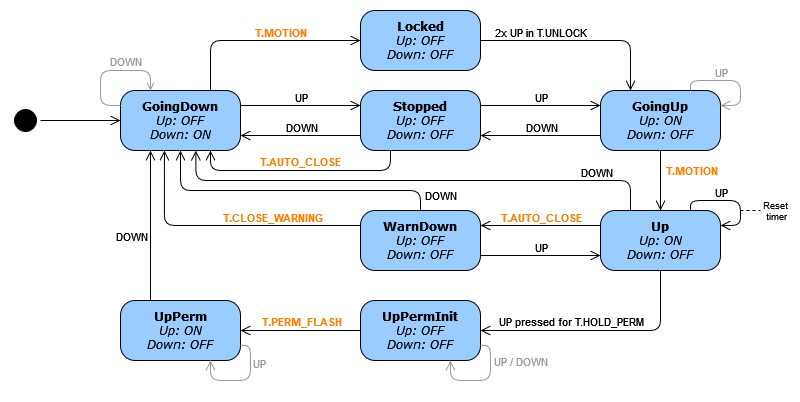

The diagram above was exported from draw.io. Its source (the exported page's mxGraphModel, read from the mxfile embedded in the PNG):
<mxGraphModel dx="1500" dy="797" grid="1" gridSize="10" guides="1" tooltips="1" connect="1" arrows="1" fold="1" page="1" pageScale="1" pageWidth="1100" pageHeight="850" background="none" math="0" shadow="0">
  <root>
    <mxCell id="0" />
    <mxCell id="1" parent="0" />
    <mxCell id="382b91b5511bd0f7-1" value="" style="ellipse;html=1;shape=startState;fillColor=#000000;strokeColor=#080000;rounded=1;shadow=0;comic=0;labelBackgroundColor=none;fontFamily=Verdana;fontSize=12;fontColor=#000000;align=center;direction=south;" parent="1" vertex="1">
      <mxGeometry x="130" y="135" width="30" height="30" as="geometry" />
    </mxCell>
    <mxCell id="382b91b5511bd0f7-6" value="&lt;div&gt;&lt;b&gt;GoingDown&lt;/b&gt;&lt;/div&gt;&lt;div&gt;&lt;i&gt;Up: OFF&lt;/i&gt;&lt;/div&gt;&lt;div&gt;&lt;i&gt;Down: ON&lt;/i&gt;&lt;/div&gt;" style="rounded=1;whiteSpace=wrap;html=1;arcSize=24;fillColor=#99CCFF;strokeColor=#000000;shadow=0;comic=0;labelBackgroundColor=none;fontFamily=Verdana;fontSize=12;fontColor=#000000;align=center;" parent="1" vertex="1">
      <mxGeometry x="240" y="120" width="120" height="60" as="geometry" />
    </mxCell>
    <mxCell id="2a3bc250acf0617d-9" style="edgeStyle=orthogonalEdgeStyle;html=1;labelBackgroundColor=none;endArrow=open;endSize=8;strokeColor=#000000;fontFamily=Verdana;fontSize=12;align=left;" parent="1" source="382b91b5511bd0f7-1" target="382b91b5511bd0f7-6" edge="1">
      <mxGeometry relative="1" as="geometry" />
    </mxCell>
    <mxCell id="EsP8HirEbeRYzE4WrLtq-1" value="&lt;div&gt;&lt;b&gt;Stopped&lt;/b&gt;&lt;/div&gt;&lt;div&gt;&lt;i&gt;Up: OFF&lt;/i&gt;&lt;/div&gt;&lt;div&gt;&lt;i&gt;Down: OFF&lt;/i&gt;&lt;/div&gt;" style="rounded=1;whiteSpace=wrap;html=1;arcSize=24;fillColor=#99CCFF;strokeColor=#000000;shadow=0;comic=0;labelBackgroundColor=none;fontFamily=Verdana;fontSize=12;fontColor=#000000;align=center;" vertex="1" parent="1">
      <mxGeometry x="480" y="120" width="120" height="60" as="geometry" />
    </mxCell>
    <mxCell id="EsP8HirEbeRYzE4WrLtq-2" value="&lt;div&gt;&lt;b&gt;GoingUp&lt;/b&gt;&lt;/div&gt;&lt;div&gt;&lt;i&gt;Up: ON&lt;/i&gt;&lt;/div&gt;&lt;div&gt;&lt;i&gt;Down: OFF&lt;/i&gt;&lt;/div&gt;" style="rounded=1;whiteSpace=wrap;html=1;arcSize=24;fillColor=#99CCFF;strokeColor=#000000;shadow=0;comic=0;labelBackgroundColor=none;fontFamily=Verdana;fontSize=12;fontColor=#000000;align=center;" vertex="1" parent="1">
      <mxGeometry x="720" y="120" width="120" height="60" as="geometry" />
    </mxCell>
    <mxCell id="EsP8HirEbeRYzE4WrLtq-3" value="&lt;div&gt;&lt;b&gt;Locked&lt;/b&gt;&lt;/div&gt;&lt;div&gt;&lt;i&gt;Up: OFF&lt;/i&gt;&lt;/div&gt;&lt;div&gt;&lt;i&gt;Down: OFF&lt;/i&gt;&lt;/div&gt;" style="rounded=1;whiteSpace=wrap;html=1;arcSize=24;fillColor=#99CCFF;strokeColor=#000000;shadow=0;comic=0;labelBackgroundColor=none;fontFamily=Verdana;fontSize=12;fontColor=#000000;align=center;" vertex="1" parent="1">
      <mxGeometry x="480" y="40" width="120" height="60" as="geometry" />
    </mxCell>
    <mxCell id="EsP8HirEbeRYzE4WrLtq-4" value="&lt;div&gt;&lt;b&gt;Up&lt;/b&gt;&lt;/div&gt;&lt;div&gt;&lt;i&gt;Up: ON&lt;/i&gt;&lt;/div&gt;&lt;div&gt;&lt;i&gt;Down: OFF&lt;/i&gt;&lt;/div&gt;" style="rounded=1;whiteSpace=wrap;html=1;arcSize=24;fillColor=#99CCFF;strokeColor=#000000;shadow=0;comic=0;labelBackgroundColor=none;fontFamily=Verdana;fontSize=12;fontColor=#000000;align=center;" vertex="1" parent="1">
      <mxGeometry x="720" y="240" width="120" height="60" as="geometry" />
    </mxCell>
    <mxCell id="EsP8HirEbeRYzE4WrLtq-5" value="&lt;div&gt;&lt;b&gt;WarnDown&lt;/b&gt;&lt;/div&gt;&lt;div&gt;&lt;i&gt;Up: OFF&lt;/i&gt;&lt;/div&gt;&lt;div&gt;&lt;i&gt;Down: OFF&lt;/i&gt;&lt;/div&gt;" style="rounded=1;whiteSpace=wrap;html=1;arcSize=24;fillColor=#99CCFF;strokeColor=#000000;shadow=0;comic=0;labelBackgroundColor=none;fontFamily=Verdana;fontSize=12;fontColor=#000000;align=center;" vertex="1" parent="1">
      <mxGeometry x="480" y="240" width="120" height="60" as="geometry" />
    </mxCell>
    <mxCell id="EsP8HirEbeRYzE4WrLtq-6" value="&lt;div&gt;&lt;b&gt;UpPermInit&lt;/b&gt;&lt;/div&gt;&lt;div&gt;&lt;i&gt;Up: OFF&lt;/i&gt;&lt;/div&gt;&lt;div&gt;&lt;i&gt;Down: OFF&lt;/i&gt;&lt;/div&gt;" style="rounded=1;whiteSpace=wrap;html=1;arcSize=24;fillColor=#99CCFF;strokeColor=#000000;shadow=0;comic=0;labelBackgroundColor=none;fontFamily=Verdana;fontSize=12;fontColor=#000000;align=center;" vertex="1" parent="1">
      <mxGeometry x="480" y="330" width="120" height="60" as="geometry" />
    </mxCell>
    <mxCell id="EsP8HirEbeRYzE4WrLtq-7" style="edgeStyle=orthogonalEdgeStyle;html=1;labelBackgroundColor=none;endArrow=open;endSize=8;strokeColor=#000000;fontFamily=Verdana;fontSize=12;align=left;exitX=1;exitY=0.25;exitDx=0;exitDy=0;entryX=0;entryY=0.25;entryDx=0;entryDy=0;" edge="1" parent="1" source="382b91b5511bd0f7-6" target="EsP8HirEbeRYzE4WrLtq-1">
      <mxGeometry relative="1" as="geometry">
        <mxPoint x="380" y="135" as="sourcePoint" />
        <mxPoint x="460" y="135" as="targetPoint" />
      </mxGeometry>
    </mxCell>
    <mxCell id="EsP8HirEbeRYzE4WrLtq-12" value="&lt;div&gt;UP&lt;/div&gt;" style="edgeLabel;html=1;align=center;verticalAlign=middle;resizable=0;points=[];" vertex="1" connectable="0" parent="EsP8HirEbeRYzE4WrLtq-7">
      <mxGeometry x="0.1879" y="3" relative="1" as="geometry">
        <mxPoint x="-11" y="-6" as="offset" />
      </mxGeometry>
    </mxCell>
    <mxCell id="EsP8HirEbeRYzE4WrLtq-8" style="edgeStyle=orthogonalEdgeStyle;html=1;labelBackgroundColor=none;endArrow=open;endSize=8;strokeColor=#000000;fontFamily=Verdana;fontSize=12;align=left;exitX=0;exitY=0.75;exitDx=0;exitDy=0;entryX=1;entryY=0.75;entryDx=0;entryDy=0;" edge="1" parent="1" source="EsP8HirEbeRYzE4WrLtq-1" target="382b91b5511bd0f7-6">
      <mxGeometry relative="1" as="geometry">
        <mxPoint x="350" y="210" as="sourcePoint" />
        <mxPoint x="470" y="210" as="targetPoint" />
      </mxGeometry>
    </mxCell>
    <mxCell id="EsP8HirEbeRYzE4WrLtq-10" style="edgeStyle=orthogonalEdgeStyle;html=1;labelBackgroundColor=none;endArrow=open;endSize=8;strokeColor=#000000;fontFamily=Verdana;fontSize=12;align=left;exitX=1;exitY=0.25;exitDx=0;exitDy=0;entryX=0;entryY=0.25;entryDx=0;entryDy=0;" edge="1" parent="1" source="EsP8HirEbeRYzE4WrLtq-1" target="EsP8HirEbeRYzE4WrLtq-2">
      <mxGeometry relative="1" as="geometry">
        <mxPoint x="630" y="110" as="sourcePoint" />
        <mxPoint x="750" y="110" as="targetPoint" />
      </mxGeometry>
    </mxCell>
    <mxCell id="EsP8HirEbeRYzE4WrLtq-11" style="edgeStyle=orthogonalEdgeStyle;html=1;labelBackgroundColor=none;endArrow=open;endSize=8;strokeColor=#000000;fontFamily=Verdana;fontSize=12;align=left;exitX=0;exitY=0.75;exitDx=0;exitDy=0;entryX=1;entryY=0.75;entryDx=0;entryDy=0;" edge="1" parent="1" source="EsP8HirEbeRYzE4WrLtq-2" target="EsP8HirEbeRYzE4WrLtq-1">
      <mxGeometry relative="1" as="geometry">
        <mxPoint x="610" y="200" as="sourcePoint" />
        <mxPoint x="730" y="200" as="targetPoint" />
      </mxGeometry>
    </mxCell>
    <mxCell id="EsP8HirEbeRYzE4WrLtq-14" value="&lt;div&gt;UP&lt;/div&gt;" style="edgeLabel;html=1;align=center;verticalAlign=middle;resizable=0;points=[];" vertex="1" connectable="0" parent="1">
      <mxGeometry x="660.0033333333332" y="126" as="geometry" />
    </mxCell>
    <mxCell id="EsP8HirEbeRYzE4WrLtq-15" value="DOWN" style="edgeLabel;html=1;align=center;verticalAlign=middle;resizable=0;points=[];" vertex="1" connectable="0" parent="1">
      <mxGeometry x="660.0033333333332" y="156" as="geometry" />
    </mxCell>
    <mxCell id="EsP8HirEbeRYzE4WrLtq-16" value="DOWN" style="edgeLabel;html=1;align=center;verticalAlign=middle;resizable=0;points=[];" vertex="1" connectable="0" parent="1">
      <mxGeometry x="420.0033333333332" y="156" as="geometry" />
    </mxCell>
    <mxCell id="EsP8HirEbeRYzE4WrLtq-17" style="edgeStyle=orthogonalEdgeStyle;html=1;labelBackgroundColor=none;endArrow=open;endSize=8;strokeColor=#000000;fontFamily=Verdana;fontSize=12;align=left;exitX=0.75;exitY=0;exitDx=0;exitDy=0;entryX=0;entryY=0.5;entryDx=0;entryDy=0;" edge="1" parent="1" source="382b91b5511bd0f7-6" target="EsP8HirEbeRYzE4WrLtq-3">
      <mxGeometry relative="1" as="geometry">
        <mxPoint x="370" y="145" as="sourcePoint" />
        <mxPoint x="490" y="145" as="targetPoint" />
      </mxGeometry>
    </mxCell>
    <mxCell id="EsP8HirEbeRYzE4WrLtq-18" value="T.MOTION" style="edgeLabel;html=1;align=center;verticalAlign=middle;resizable=0;points=[];fontColor=#FF8000;fontStyle=1" vertex="1" connectable="0" parent="EsP8HirEbeRYzE4WrLtq-17">
      <mxGeometry x="0.1879" y="3" relative="1" as="geometry">
        <mxPoint x="1" y="-6" as="offset" />
      </mxGeometry>
    </mxCell>
    <mxCell id="EsP8HirEbeRYzE4WrLtq-19" style="edgeStyle=orthogonalEdgeStyle;html=1;labelBackgroundColor=none;endArrow=open;endSize=8;strokeColor=#000000;fontFamily=Verdana;fontSize=12;align=left;exitX=1;exitY=0.5;exitDx=0;exitDy=0;entryX=0.25;entryY=0;entryDx=0;entryDy=0;" edge="1" parent="1" source="EsP8HirEbeRYzE4WrLtq-3" target="EsP8HirEbeRYzE4WrLtq-2">
      <mxGeometry relative="1" as="geometry">
        <mxPoint x="689.48" y="60" as="sourcePoint" />
        <mxPoint x="839.48" y="10" as="targetPoint" />
      </mxGeometry>
    </mxCell>
    <mxCell id="EsP8HirEbeRYzE4WrLtq-20" value="2x UP in T.UNLOCK" style="edgeLabel;html=1;align=center;verticalAlign=middle;resizable=0;points=[];" vertex="1" connectable="0" parent="EsP8HirEbeRYzE4WrLtq-19">
      <mxGeometry x="0.1879" y="3" relative="1" as="geometry">
        <mxPoint x="-59" y="-6" as="offset" />
      </mxGeometry>
    </mxCell>
    <mxCell id="EsP8HirEbeRYzE4WrLtq-23" style="edgeStyle=orthogonalEdgeStyle;html=1;labelBackgroundColor=none;endArrow=open;endSize=8;strokeColor=#000000;fontFamily=Verdana;fontSize=12;align=left;exitX=0.5;exitY=1;exitDx=0;exitDy=0;entryX=0.5;entryY=0;entryDx=0;entryDy=0;" edge="1" parent="1" source="EsP8HirEbeRYzE4WrLtq-2" target="EsP8HirEbeRYzE4WrLtq-4">
      <mxGeometry relative="1" as="geometry">
        <mxPoint x="830" y="220" as="sourcePoint" />
        <mxPoint x="950" y="220" as="targetPoint" />
      </mxGeometry>
    </mxCell>
    <mxCell id="EsP8HirEbeRYzE4WrLtq-24" value="T.MOTION" style="edgeLabel;html=1;align=center;verticalAlign=middle;resizable=0;points=[];fontStyle=1;fontColor=#FF8000;" vertex="1" connectable="0" parent="EsP8HirEbeRYzE4WrLtq-23">
      <mxGeometry x="-0.1746" relative="1" as="geometry">
        <mxPoint x="30" y="-5" as="offset" />
      </mxGeometry>
    </mxCell>
    <mxCell id="EsP8HirEbeRYzE4WrLtq-26" style="edgeStyle=orthogonalEdgeStyle;html=1;labelBackgroundColor=none;endArrow=open;endSize=8;strokeColor=#999999;fontFamily=Verdana;fontSize=12;align=left;exitX=0.75;exitY=0;exitDx=0;exitDy=0;entryX=1;entryY=0.25;entryDx=0;entryDy=0;" edge="1" parent="1" source="EsP8HirEbeRYzE4WrLtq-2" target="EsP8HirEbeRYzE4WrLtq-2">
      <mxGeometry relative="1" as="geometry">
        <mxPoint x="809.74" y="60" as="sourcePoint" />
        <mxPoint x="980" y="80" as="targetPoint" />
        <Array as="points">
          <mxPoint x="810" y="110" />
          <mxPoint x="860" y="110" />
          <mxPoint x="860" y="135" />
        </Array>
      </mxGeometry>
    </mxCell>
    <mxCell id="EsP8HirEbeRYzE4WrLtq-27" value="&lt;div&gt;UP&lt;/div&gt;" style="edgeLabel;html=1;align=center;verticalAlign=middle;resizable=0;points=[];fontColor=#999999;" vertex="1" connectable="0" parent="EsP8HirEbeRYzE4WrLtq-26">
      <mxGeometry x="0.1879" y="3" relative="1" as="geometry">
        <mxPoint x="-23" y="-12" as="offset" />
      </mxGeometry>
    </mxCell>
    <mxCell id="EsP8HirEbeRYzE4WrLtq-28" style="edgeStyle=orthogonalEdgeStyle;html=1;labelBackgroundColor=none;endArrow=none;endSize=8;strokeColor=#999999;fontFamily=Verdana;fontSize=12;align=left;entryX=0;entryY=0.25;entryDx=0;entryDy=0;exitX=0.25;exitY=0;exitDx=0;exitDy=0;startArrow=open;startFill=0;endFill=0;fontColor=#999999;" edge="1" parent="1" source="382b91b5511bd0f7-6" target="382b91b5511bd0f7-6">
      <mxGeometry relative="1" as="geometry">
        <mxPoint x="270" y="210" as="sourcePoint" />
        <mxPoint x="230" y="255" as="targetPoint" />
        <Array as="points">
          <mxPoint x="270" y="100" />
          <mxPoint x="220" y="100" />
          <mxPoint x="220" y="135" />
        </Array>
      </mxGeometry>
    </mxCell>
    <mxCell id="EsP8HirEbeRYzE4WrLtq-29" value="DOWN" style="edgeLabel;html=1;align=center;verticalAlign=middle;resizable=0;points=[];fontColor=#999999;" vertex="1" connectable="0" parent="EsP8HirEbeRYzE4WrLtq-28">
      <mxGeometry x="0.1879" y="3" relative="1" as="geometry">
        <mxPoint x="21" y="-14" as="offset" />
      </mxGeometry>
    </mxCell>
    <mxCell id="EsP8HirEbeRYzE4WrLtq-30" style="edgeStyle=orthogonalEdgeStyle;html=1;labelBackgroundColor=none;endArrow=open;endSize=8;strokeColor=#000000;fontFamily=Verdana;fontSize=12;align=left;exitX=0;exitY=0.25;exitDx=0;exitDy=0;entryX=1;entryY=0.25;entryDx=0;entryDy=0;" edge="1" parent="1" source="EsP8HirEbeRYzE4WrLtq-4" target="EsP8HirEbeRYzE4WrLtq-5">
      <mxGeometry relative="1" as="geometry">
        <mxPoint x="700" y="230" as="sourcePoint" />
        <mxPoint x="580" y="230" as="targetPoint" />
      </mxGeometry>
    </mxCell>
    <mxCell id="EsP8HirEbeRYzE4WrLtq-31" value="T.AUTO_CLOSE" style="edgeLabel;html=1;align=center;verticalAlign=middle;resizable=0;points=[];fontStyle=1;fontColor=#FF8000;" vertex="1" connectable="0" parent="EsP8HirEbeRYzE4WrLtq-30">
      <mxGeometry x="0.1722" y="1" relative="1" as="geometry">
        <mxPoint x="10" y="-10" as="offset" />
      </mxGeometry>
    </mxCell>
    <mxCell id="EsP8HirEbeRYzE4WrLtq-32" style="edgeStyle=orthogonalEdgeStyle;html=1;labelBackgroundColor=none;endArrow=open;endSize=8;strokeColor=#000000;fontFamily=Verdana;fontSize=12;align=left;exitX=1;exitY=0.75;exitDx=0;exitDy=0;entryX=0;entryY=0.75;entryDx=0;entryDy=0;" edge="1" parent="1" source="EsP8HirEbeRYzE4WrLtq-5" target="EsP8HirEbeRYzE4WrLtq-4">
      <mxGeometry relative="1" as="geometry">
        <mxPoint x="730" y="265" as="sourcePoint" />
        <mxPoint x="610" y="265" as="targetPoint" />
      </mxGeometry>
    </mxCell>
    <mxCell id="EsP8HirEbeRYzE4WrLtq-33" value="&lt;div&gt;UP&lt;/div&gt;" style="edgeLabel;html=1;align=center;verticalAlign=middle;resizable=0;points=[];" vertex="1" connectable="0" parent="EsP8HirEbeRYzE4WrLtq-32">
      <mxGeometry x="0.1722" y="1" relative="1" as="geometry">
        <mxPoint x="-10" y="-8" as="offset" />
      </mxGeometry>
    </mxCell>
    <mxCell id="EsP8HirEbeRYzE4WrLtq-34" style="edgeStyle=orthogonalEdgeStyle;html=1;labelBackgroundColor=none;endArrow=open;endSize=8;strokeColor=#000000;fontFamily=Verdana;fontSize=12;align=left;exitX=0.75;exitY=0;exitDx=0;exitDy=0;entryX=1;entryY=0.25;entryDx=0;entryDy=0;" edge="1" parent="1" source="EsP8HirEbeRYzE4WrLtq-4" target="EsP8HirEbeRYzE4WrLtq-4">
      <mxGeometry relative="1" as="geometry">
        <mxPoint x="810" y="240" as="sourcePoint" />
        <mxPoint x="840" y="255" as="targetPoint" />
        <Array as="points">
          <mxPoint x="810" y="230" />
          <mxPoint x="860" y="230" />
          <mxPoint x="860" y="255" />
        </Array>
      </mxGeometry>
    </mxCell>
    <mxCell id="EsP8HirEbeRYzE4WrLtq-35" value="&lt;div&gt;UP&lt;br&gt;&lt;/div&gt;" style="edgeLabel;html=1;align=center;verticalAlign=middle;resizable=0;points=[];" vertex="1" connectable="0" parent="EsP8HirEbeRYzE4WrLtq-34">
      <mxGeometry x="0.1879" y="3" relative="1" as="geometry">
        <mxPoint x="-23" y="-12" as="offset" />
      </mxGeometry>
    </mxCell>
    <mxCell id="EsP8HirEbeRYzE4WrLtq-36" value="" style="endArrow=none;html=1;rounded=0;dashed=1;" edge="1" parent="1">
      <mxGeometry width="50" height="50" relative="1" as="geometry">
        <mxPoint x="860" y="240" as="sourcePoint" />
        <mxPoint x="880" y="240" as="targetPoint" />
      </mxGeometry>
    </mxCell>
    <mxCell id="EsP8HirEbeRYzE4WrLtq-37" value="&lt;div style=&quot;font-size: 9px;&quot;&gt;&lt;font style=&quot;font-size: 9px;&quot;&gt;Reset&amp;nbsp;&lt;/font&gt;&lt;/div&gt;&lt;div style=&quot;font-size: 9px;&quot;&gt;&lt;font style=&quot;font-size: 9px;&quot;&gt;timer&lt;/font&gt;&lt;/div&gt;" style="edgeLabel;html=1;align=center;verticalAlign=middle;resizable=0;points=[];" vertex="1" connectable="0" parent="EsP8HirEbeRYzE4WrLtq-36">
      <mxGeometry x="0.4905" relative="1" as="geometry">
        <mxPoint x="21" as="offset" />
      </mxGeometry>
    </mxCell>
    <mxCell id="EsP8HirEbeRYzE4WrLtq-38" style="edgeStyle=orthogonalEdgeStyle;html=1;labelBackgroundColor=none;endArrow=open;endSize=8;strokeColor=#000000;fontFamily=Verdana;fontSize=12;align=left;exitX=0;exitY=0.25;exitDx=0;exitDy=0;entryX=0.366;entryY=1;entryDx=0;entryDy=0;entryPerimeter=0;" edge="1" parent="1" source="EsP8HirEbeRYzE4WrLtq-5" target="382b91b5511bd0f7-6">
      <mxGeometry relative="1" as="geometry">
        <mxPoint x="470" y="260" as="sourcePoint" />
        <mxPoint x="350" y="260" as="targetPoint" />
        <Array as="points">
          <mxPoint x="284" y="255" />
        </Array>
      </mxGeometry>
    </mxCell>
    <mxCell id="EsP8HirEbeRYzE4WrLtq-39" value="T.CLOSE_WARNING" style="edgeLabel;html=1;align=center;verticalAlign=middle;resizable=0;points=[];fontStyle=1;fontColor=#FF8000;" vertex="1" connectable="0" parent="EsP8HirEbeRYzE4WrLtq-38">
      <mxGeometry x="0.1722" y="1" relative="1" as="geometry">
        <mxPoint x="70" y="-10" as="offset" />
      </mxGeometry>
    </mxCell>
    <mxCell id="EsP8HirEbeRYzE4WrLtq-40" style="edgeStyle=orthogonalEdgeStyle;html=1;labelBackgroundColor=none;endArrow=open;endSize=8;strokeColor=#000000;fontFamily=Verdana;fontSize=12;align=left;exitX=0.25;exitY=1;exitDx=0;exitDy=0;entryX=0.75;entryY=1;entryDx=0;entryDy=0;" edge="1" parent="1" source="EsP8HirEbeRYzE4WrLtq-1" target="382b91b5511bd0f7-6">
      <mxGeometry relative="1" as="geometry">
        <mxPoint x="490" y="200" as="sourcePoint" />
        <mxPoint x="370" y="200" as="targetPoint" />
        <Array as="points">
          <mxPoint x="510" y="200" />
          <mxPoint x="330" y="200" />
        </Array>
      </mxGeometry>
    </mxCell>
    <mxCell id="EsP8HirEbeRYzE4WrLtq-41" value="T.AUTO_CLOSE" style="edgeLabel;html=1;align=center;verticalAlign=middle;resizable=0;points=[];fontStyle=1;fontColor=#FF8000;" vertex="1" connectable="0" parent="EsP8HirEbeRYzE4WrLtq-40">
      <mxGeometry x="-0.0835" y="-1" relative="1" as="geometry">
        <mxPoint x="-9" y="-9" as="offset" />
      </mxGeometry>
    </mxCell>
    <mxCell id="EsP8HirEbeRYzE4WrLtq-42" style="edgeStyle=orthogonalEdgeStyle;html=1;labelBackgroundColor=none;endArrow=open;endSize=8;strokeColor=#000000;fontFamily=Verdana;fontSize=12;align=left;exitX=0.5;exitY=1;exitDx=0;exitDy=0;entryX=1;entryY=0.5;entryDx=0;entryDy=0;" edge="1" parent="1" source="EsP8HirEbeRYzE4WrLtq-4" target="EsP8HirEbeRYzE4WrLtq-6">
      <mxGeometry relative="1" as="geometry">
        <mxPoint x="830" y="410" as="sourcePoint" />
        <mxPoint x="950" y="410" as="targetPoint" />
      </mxGeometry>
    </mxCell>
    <mxCell id="EsP8HirEbeRYzE4WrLtq-43" value="&lt;div&gt;UP pressed for T.HOLD_PERM&lt;br&gt;&lt;/div&gt;" style="edgeLabel;html=1;align=center;verticalAlign=middle;resizable=0;points=[];" vertex="1" connectable="0" parent="EsP8HirEbeRYzE4WrLtq-42">
      <mxGeometry x="0.1722" y="1" relative="1" as="geometry">
        <mxPoint x="-10" y="-11" as="offset" />
      </mxGeometry>
    </mxCell>
    <mxCell id="EsP8HirEbeRYzE4WrLtq-44" value="&lt;div&gt;&lt;b&gt;UpPerm&lt;/b&gt;&lt;/div&gt;&lt;div&gt;&lt;i&gt;Up: ON&lt;/i&gt;&lt;/div&gt;&lt;div&gt;&lt;i&gt;Down: OFF&lt;/i&gt;&lt;/div&gt;" style="rounded=1;whiteSpace=wrap;html=1;arcSize=24;fillColor=#99CCFF;strokeColor=#000000;shadow=0;comic=0;labelBackgroundColor=none;fontFamily=Verdana;fontSize=12;fontColor=#000000;align=center;" vertex="1" parent="1">
      <mxGeometry x="240" y="330" width="120" height="60" as="geometry" />
    </mxCell>
    <mxCell id="EsP8HirEbeRYzE4WrLtq-45" style="edgeStyle=orthogonalEdgeStyle;html=1;labelBackgroundColor=none;endArrow=open;endSize=8;strokeColor=#000000;fontFamily=Verdana;fontSize=12;align=left;exitX=0;exitY=0.5;exitDx=0;exitDy=0;entryX=1;entryY=0.5;entryDx=0;entryDy=0;" edge="1" parent="1" source="EsP8HirEbeRYzE4WrLtq-6" target="EsP8HirEbeRYzE4WrLtq-44">
      <mxGeometry relative="1" as="geometry">
        <mxPoint x="460" y="415" as="sourcePoint" />
        <mxPoint x="280" y="485" as="targetPoint" />
      </mxGeometry>
    </mxCell>
    <mxCell id="EsP8HirEbeRYzE4WrLtq-46" value="T.PERM_FLASH" style="edgeLabel;html=1;align=center;verticalAlign=middle;resizable=0;points=[];fontStyle=1;fontColor=#FF8000;" vertex="1" connectable="0" parent="EsP8HirEbeRYzE4WrLtq-45">
      <mxGeometry x="0.1722" y="1" relative="1" as="geometry">
        <mxPoint x="10" y="-11" as="offset" />
      </mxGeometry>
    </mxCell>
    <mxCell id="EsP8HirEbeRYzE4WrLtq-47" style="edgeStyle=orthogonalEdgeStyle;html=1;labelBackgroundColor=none;endArrow=open;endSize=8;strokeColor=#999999;fontFamily=Verdana;fontSize=12;align=left;exitX=1;exitY=0.75;exitDx=0;exitDy=0;entryX=0.75;entryY=1;entryDx=0;entryDy=0;" edge="1" parent="1" source="EsP8HirEbeRYzE4WrLtq-6" target="EsP8HirEbeRYzE4WrLtq-6">
      <mxGeometry relative="1" as="geometry">
        <mxPoint x="600" y="430" as="sourcePoint" />
        <mxPoint x="630" y="445" as="targetPoint" />
        <Array as="points">
          <mxPoint x="610" y="375" />
          <mxPoint x="610" y="410" />
          <mxPoint x="570" y="410" />
        </Array>
      </mxGeometry>
    </mxCell>
    <mxCell id="EsP8HirEbeRYzE4WrLtq-48" value="&lt;div&gt;UP / DOWN&lt;/div&gt;" style="edgeLabel;html=1;align=center;verticalAlign=middle;resizable=0;points=[];fontColor=#999999;" vertex="1" connectable="0" parent="EsP8HirEbeRYzE4WrLtq-47">
      <mxGeometry x="0.1879" y="3" relative="1" as="geometry">
        <mxPoint x="47" y="-23" as="offset" />
      </mxGeometry>
    </mxCell>
    <mxCell id="EsP8HirEbeRYzE4WrLtq-49" style="edgeStyle=orthogonalEdgeStyle;html=1;labelBackgroundColor=none;endArrow=open;endSize=8;strokeColor=#999999;fontFamily=Verdana;fontSize=12;align=left;exitX=1;exitY=0.75;exitDx=0;exitDy=0;entryX=0.75;entryY=1;entryDx=0;entryDy=0;" edge="1" parent="1" source="EsP8HirEbeRYzE4WrLtq-44" target="EsP8HirEbeRYzE4WrLtq-44">
      <mxGeometry relative="1" as="geometry">
        <mxPoint x="360" y="380" as="sourcePoint" />
        <mxPoint x="330" y="395" as="targetPoint" />
        <Array as="points">
          <mxPoint x="370" y="375" />
          <mxPoint x="370" y="410" />
          <mxPoint x="330" y="410" />
        </Array>
      </mxGeometry>
    </mxCell>
    <mxCell id="EsP8HirEbeRYzE4WrLtq-50" value="&lt;div&gt;UP&lt;br&gt;&lt;/div&gt;" style="edgeLabel;html=1;align=center;verticalAlign=middle;resizable=0;points=[];fontColor=#999999;" vertex="1" connectable="0" parent="EsP8HirEbeRYzE4WrLtq-49">
      <mxGeometry x="0.1879" y="3" relative="1" as="geometry">
        <mxPoint x="26" y="-21" as="offset" />
      </mxGeometry>
    </mxCell>
    <mxCell id="EsP8HirEbeRYzE4WrLtq-51" style="edgeStyle=orthogonalEdgeStyle;html=1;labelBackgroundColor=none;endArrow=open;endSize=8;strokeColor=#000000;fontFamily=Verdana;fontSize=12;align=left;exitX=0.25;exitY=0;exitDx=0;exitDy=0;entryX=0.25;entryY=1;entryDx=0;entryDy=0;" edge="1" parent="1" source="EsP8HirEbeRYzE4WrLtq-44" target="382b91b5511bd0f7-6">
      <mxGeometry relative="1" as="geometry">
        <mxPoint x="280" y="260" as="sourcePoint" />
        <mxPoint x="160" y="260" as="targetPoint" />
      </mxGeometry>
    </mxCell>
    <mxCell id="EsP8HirEbeRYzE4WrLtq-52" value="DOWN" style="edgeLabel;html=1;align=center;verticalAlign=middle;resizable=0;points=[];" vertex="1" connectable="0" parent="EsP8HirEbeRYzE4WrLtq-51">
      <mxGeometry x="0.1722" y="1" relative="1" as="geometry">
        <mxPoint x="-19" y="24" as="offset" />
      </mxGeometry>
    </mxCell>
    <mxCell id="EsP8HirEbeRYzE4WrLtq-53" style="edgeStyle=orthogonalEdgeStyle;html=1;labelBackgroundColor=none;endArrow=open;endSize=8;strokeColor=#000000;fontFamily=Verdana;fontSize=12;align=left;exitX=0.25;exitY=0;exitDx=0;exitDy=0;entryX=0.628;entryY=1;entryDx=0;entryDy=0;entryPerimeter=0;" edge="1" parent="1" source="EsP8HirEbeRYzE4WrLtq-4" target="382b91b5511bd0f7-6">
      <mxGeometry relative="1" as="geometry">
        <mxPoint x="490" y="255" as="sourcePoint" />
        <mxPoint x="310" y="180" as="targetPoint" />
        <Array as="points">
          <mxPoint x="750" y="210" />
          <mxPoint x="315" y="210" />
        </Array>
      </mxGeometry>
    </mxCell>
    <mxCell id="EsP8HirEbeRYzE4WrLtq-54" value="DOWN" style="edgeLabel;html=1;align=center;verticalAlign=middle;resizable=0;points=[];" vertex="1" connectable="0" parent="EsP8HirEbeRYzE4WrLtq-53">
      <mxGeometry x="0.1722" y="1" relative="1" as="geometry">
        <mxPoint x="225" y="-10" as="offset" />
      </mxGeometry>
    </mxCell>
    <mxCell id="EsP8HirEbeRYzE4WrLtq-55" style="edgeStyle=orthogonalEdgeStyle;html=1;labelBackgroundColor=none;endArrow=open;endSize=8;strokeColor=#000000;fontFamily=Verdana;fontSize=12;align=left;exitX=0.5;exitY=0;exitDx=0;exitDy=0;entryX=0.5;entryY=1;entryDx=0;entryDy=0;" edge="1" parent="1" source="EsP8HirEbeRYzE4WrLtq-5" target="382b91b5511bd0f7-6">
      <mxGeometry relative="1" as="geometry">
        <mxPoint x="760" y="250" as="sourcePoint" />
        <mxPoint x="325" y="190" as="targetPoint" />
        <Array as="points">
          <mxPoint x="540" y="220" />
          <mxPoint x="300" y="220" />
        </Array>
      </mxGeometry>
    </mxCell>
    <mxCell id="EsP8HirEbeRYzE4WrLtq-56" value="DOWN" style="edgeLabel;html=1;align=center;verticalAlign=middle;resizable=0;points=[];" vertex="1" connectable="0" parent="EsP8HirEbeRYzE4WrLtq-55">
      <mxGeometry x="0.1722" y="1" relative="1" as="geometry">
        <mxPoint x="175" y="3" as="offset" />
      </mxGeometry>
    </mxCell>
  </root>
</mxGraphModel>